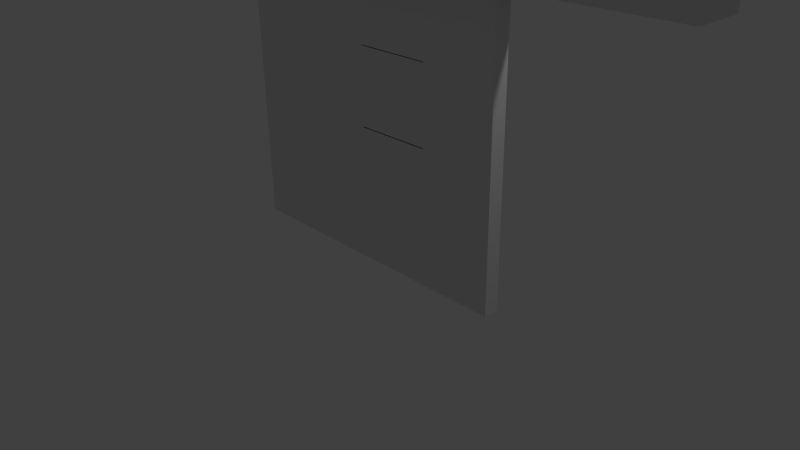 # Source: Deur.blend  (saved by Blender 2.72.0; exported with 4.5.12 LTS)
import bpy
from mathutils import Matrix  # noqa: F401  (used for matrix-valued properties, if any)

bpy.ops.wm.read_factory_settings(use_empty=True)
scene = bpy.context.scene
scene.name = 'Scene'

# ---- collections
col_collection_1 = bpy.data.collections.new('Collection 1'); scene.collection.children.link(col_collection_1)

# ---- materials (node trees are filled in below, after node groups)
mat_material = bpy.data.materials.new('Material')
mat_material.alpha_threshold = 0.0
mat_material.use_transparent_shadow = False
mat_material.roughness = 0.5
mat_material.line_color = (0.0, 0.0, 0.0, 1.0)

# ---- material node trees

# ---- world
world_world = bpy.data.worlds.new('World'); scene.world = world_world
world_world.color = (0.05088, 0.05088, 0.05088)
world_world.use_sun_shadow = False
world_world.sun_shadow_jitter_overblur = 0.0
world_world.cycles.sampling_method = 'MANUAL'
world_world.cycles.sample_map_resolution = 256

# ---- cameras
cam_camera = bpy.data.cameras.new('Camera')
cam_camera.clip_end = 100.0
cam_camera.lens = 35.0
cam_camera.sensor_width = 32.0
cam_camera.sensor_height = 18.0
cam_camera.ortho_scale = 7.314
cam_camera.dof.focus_distance = 0.0
cam_camera.dof.aperture_fstop = 128.0

# ---- lights
light_lamp = bpy.data.lights.new('Lamp', 'POINT')
light_lamp.transmission_factor = 0.0
light_lamp.cutoff_distance = 30.0
light_lamp.energy = 100.0
light_lamp.shadow_buffer_clip_start = 1.001
light_lamp.shadow_soft_size = 0.1
light_lamp.shadow_maximum_resolution = 0.006
light_lamp.use_absolute_resolution = True
light_lamp.cycles.use_multiple_importance_sampling = False

# ---- meshes
me_cube_001 = bpy.data.meshes.new('Cube.001')
me_cube_001.from_pydata([(-1.0, -1.0, -1.0), (-1.0, 1.0, -1.0), (1.0, 1.0, -1.0), (1.0, -1.0, -1.0), (-1.0, -1.0, 1.0), (-1.0, 1.0, 1.0), (1.0, 1.0, 1.0), (1.0, -1.0, 1.0), (1.0, -1.0, -1.0), (1.0, -0.3333, -1.0), (81.0, -0.3333, -1.0), (81.0, -1.0, -1.0), (1.0, -1.0, 0.0), (1.0, -0.3333, 0.0), (81.0, -0.3333, 0.0), (81.0, -1.0, 0.0), (1.0, -1.0, 0.0), (1.0, 1.0, 0.0), (81.0, 1.0, 0.0), (81.0, -1.0, 0.0), (1.0, -1.0, 1.0), (1.0, 1.0, 1.0), (81.0, 1.0, 1.0), (81.0, -1.0, 1.0), (1.0, 0.3333, -1.0), (1.0, 1.0, -1.0), (81.0, 1.0, -1.0), (81.0, 0.3333, -1.0), (1.0, 0.3333, 0.0), (1.0, 1.0, 0.0), (81.0, 1.0, 0.0), (81.0, 0.3333, 0.0), (81.0, -1.0, -1.0), (81.0, 1.0, -1.0), (83.0, 1.0, -1.0), (83.0, -1.0, -1.0), (81.0, -1.0, 1.0), (81.0, 1.0, 1.0), (83.0, 1.0, 1.0), (83.0, -1.0, 1.0), (40.41, 0.0, 4.471), (39.85, 0.0, 4.386), (39.33, 0.0, 4.247), (38.88, 0.0, 4.061), (38.51, 0.0, 3.833), (38.23, 0.0, 3.574), (38.06, 0.0, 3.293), (38.0, 0.0, 3.0), (38.06, 0.0, 2.707), (38.23, 0.0, 2.426), (38.51, 0.0, 2.167), (38.88, 0.0, 1.939), (39.33, 0.0, 1.753), (39.85, 0.0, 1.614), (40.41, 0.0, 1.529), (40.43, 0.03806, 4.471), (39.87, 0.07466, 4.386), (39.37, 0.1084, 4.247), (38.92, 0.1379, 4.061), (38.55, 0.1622, 3.833), (38.11, 0.1913, 3.293), (38.06, 0.1951, 3.0), (38.11, 0.1913, 2.707), (38.28, 0.1802, 2.426), (38.55, 0.1622, 2.167), (38.92, 0.1379, 1.939), (39.37, 0.1084, 1.753), (40.43, 0.03806, 1.529), (40.46, 0.07466, 4.471), (39.94, 0.1464, 4.386), (39.46, 0.2126, 4.247), (40.46, 0.07466, 1.529), (40.51, 0.1084, 4.471), (40.05, 0.2126, 4.386), (39.61, 0.3087, 4.247), (38.51, 0.5556, 3.0), (40.51, 0.1084, 1.529), (40.59, 0.1379, 4.471), (40.19, 0.2706, 4.386), (40.59, 0.1379, 1.529), (40.67, 0.1622, 4.471), (40.36, 0.3182, 4.386), (39.61, 0.6913, 2.167), (40.67, 0.1622, 1.529), (40.78, 0.1802, 4.471), (40.19, 0.6533, 1.939), (40.78, 0.1802, 1.529), (40.89, 0.1913, 4.471), (40.89, 0.1913, 1.529), (41.0, 0.1951, 1.529), (41.11, 0.1913, 1.529), (41.22, 0.1802, 1.529), (41.33, 0.1622, 4.471), (41.64, 0.3182, 4.386), (41.33, 0.1622, 1.529), (41.41, 0.1379, 4.471), (41.81, 0.2706, 4.386), (41.41, 0.1379, 1.529), (41.49, 0.1084, 4.471), (41.49, 0.1084, 1.529), (41.54, 0.07466, 4.471), (42.06, 0.1464, 4.386), (41.54, 0.07466, 1.529), (41.57, 0.03806, 4.471), (42.13, 0.07466, 4.386), (42.13, 0.07466, 1.614), (41.57, 0.03806, 1.529), (41.59, -7.212e-09, 4.471), (42.15, 4.122e-08, 4.386), (42.67, 2.632e-08, 4.247), (43.77, 6.357e-08, 3.574), (43.94, -8.544e-08, 3.293), (44.0, -1.003e-07, 3.0), (43.94, -8.544e-08, 2.707), (43.77, 6.357e-08, 2.426), (43.49, -8.544e-08, 2.167), (43.12, -2.584e-08, 1.939), (42.67, -1.094e-08, 1.753), (42.15, 3.964e-09, 1.614), (41.59, 3.964e-09, 1.529), (41.57, -0.03806, 4.471), (42.13, -0.07466, 4.386), (42.63, -0.1084, 4.247), (43.08, -0.1379, 4.061), (43.45, -0.1622, 3.833), (43.72, -0.1802, 3.574), (43.89, -0.1913, 3.293), (43.94, -0.1951, 3.0), (43.89, -0.1913, 2.707), (43.72, -0.1802, 2.426), (43.45, -0.1622, 2.167), (43.08, -0.1379, 1.939), (42.63, -0.1084, 1.753), (42.13, -0.07466, 1.614), (41.57, -0.03806, 1.529), (41.54, -0.07466, 4.471), (42.06, -0.1464, 4.386), (42.54, -0.2126, 4.247), (42.96, -0.2706, 4.061), (43.3, -0.3182, 3.833), (43.56, -0.3536, 3.574), (43.72, -0.3753, 3.293), (43.77, -0.3827, 3.0), (43.72, -0.3753, 2.707), (43.56, -0.3536, 2.426), (43.3, -0.3182, 2.167), (42.96, -0.2706, 1.939), (42.54, -0.2126, 1.753), (42.06, -0.1464, 1.614), (41.54, -0.07466, 1.529), (41.49, -0.1084, 4.471), (41.95, -0.2126, 4.386), (42.39, -0.3087, 4.247), (42.76, -0.3928, 4.061), (43.07, -0.4619, 3.833), (43.3, -0.5133, 3.574), (43.45, -0.5449, 3.293), (43.49, -0.5556, 3.0), (43.45, -0.5449, 2.707), (43.3, -0.5133, 2.426), (43.07, -0.4619, 2.167), (42.76, -0.3928, 1.939), (42.39, -0.3087, 1.753), (41.95, -0.2126, 1.614), (41.49, -0.1084, 1.529), (41.41, -0.1379, 4.471), (41.81, -0.2706, 4.386), (42.18, -0.3928, 4.247), (42.5, -0.5, 4.061), (42.76, -0.5879, 3.833), (42.96, -0.6533, 3.574), (43.08, -0.6935, 3.293), (43.12, -0.7071, 3.0), (43.08, -0.6935, 2.707), (42.96, -0.6533, 2.426), (42.76, -0.5879, 2.167), (42.5, -0.5, 1.939), (42.18, -0.3928, 1.753), (41.81, -0.2706, 1.614), (41.41, -0.1379, 1.529), (41.33, -0.1622, 4.471), (41.64, -0.3182, 4.386), (41.93, -0.4619, 4.247), (42.18, -0.5879, 4.061), (42.39, -0.6913, 3.833), (42.54, -0.7682, 3.574), (42.63, -0.8155, 3.293), (42.67, -0.8315, 3.0), (42.63, -0.8155, 2.707), (42.54, -0.7682, 2.426), (42.39, -0.6913, 2.167), (42.18, -0.5879, 1.939), (41.93, -0.4619, 1.753), (41.64, -0.3182, 1.614), (41.33, -0.1622, 1.529), (41.0, 0.0, 1.5), (41.22, -0.1802, 4.471), (41.44, -0.3536, 4.386), (41.64, -0.5133, 4.247), (41.81, -0.6533, 4.061), (41.95, -0.7682, 3.833), (42.06, -0.8536, 3.574), (42.13, -0.9061, 3.293), (42.15, -0.9239, 3.0), (42.13, -0.9061, 2.707), (42.06, -0.8536, 2.426), (41.95, -0.7682, 2.167), (41.81, -0.6533, 1.939), (41.64, -0.5133, 1.753), (41.44, -0.3536, 1.614), (41.22, -0.1802, 1.529), (41.11, -0.1913, 4.471), (41.22, -0.3753, 4.386), (41.33, -0.5449, 4.247), (41.41, -0.6935, 4.061), (41.49, -0.8155, 3.833), (41.54, -0.9061, 3.574), (41.57, -0.9619, 3.293), (41.59, -0.9808, 3.0), (41.57, -0.9619, 2.707), (41.54, -0.9061, 2.426), (41.49, -0.8155, 2.167), (41.41, -0.6935, 1.939), (41.33, -0.5449, 1.753), (41.22, -0.3753, 1.614), (41.11, -0.1913, 1.529), (41.0, -0.1951, 4.471), (41.0, -0.3827, 4.386), (41.0, -0.5556, 4.247), (41.0, -0.7071, 4.061), (41.0, -0.8315, 3.833), (41.0, -0.9239, 3.574), (41.0, -0.9808, 3.293), (41.0, -1.0, 3.0), (41.0, -0.9808, 2.707), (41.0, -0.9239, 2.426), (41.0, -0.8315, 2.167), (41.0, -0.7071, 1.939), (41.0, -0.5556, 1.753), (41.0, -0.3827, 1.614), (41.0, -0.1951, 1.529), (40.89, -0.1913, 4.471), (40.78, -0.3753, 4.386), (40.67, -0.5449, 4.247), (40.59, -0.6935, 4.061), (40.51, -0.8155, 3.833), (40.46, -0.9061, 3.574), (40.43, -0.9619, 3.293), (40.41, -0.9808, 3.0), (40.43, -0.9619, 2.707), (40.46, -0.9061, 2.426), (40.51, -0.8155, 2.167), (40.59, -0.6935, 1.939), (40.67, -0.5449, 1.753), (40.78, -0.3753, 1.614), (40.89, -0.1913, 1.529), (40.78, -0.1802, 4.471), (40.56, -0.3536, 4.386), (40.36, -0.5133, 4.247), (40.19, -0.6533, 4.061), (40.05, -0.7682, 3.833), (39.94, -0.8536, 3.574), (39.87, -0.9061, 3.293), (39.85, -0.9239, 3.0), (39.87, -0.9061, 2.707), (39.94, -0.8536, 2.426), (40.05, -0.7682, 2.167), (40.19, -0.6533, 1.939), (40.36, -0.5133, 1.753), (40.56, -0.3536, 1.614), (40.78, -0.1802, 1.529), (40.67, -0.1622, 4.471), (40.36, -0.3182, 4.386), (40.07, -0.4619, 4.247), (39.82, -0.5879, 4.061), (39.61, -0.6913, 3.833), (39.46, -0.7682, 3.574), (39.37, -0.8155, 3.293), (39.33, -0.8315, 3.0), (39.37, -0.8155, 2.707), (39.46, -0.7682, 2.426), (39.61, -0.6913, 2.167), (39.82, -0.5879, 1.939), (40.07, -0.4619, 1.753), (40.36, -0.3182, 1.614), (40.67, -0.1622, 1.529), (40.59, -0.1379, 4.471), (40.19, -0.2706, 4.386), (39.82, -0.3928, 4.247), (39.5, -0.5, 4.061), (39.24, -0.5879, 3.833), (39.04, -0.6533, 3.574), (38.92, -0.6935, 3.293), (38.88, -0.7071, 3.0), (38.92, -0.6935, 2.707), (39.04, -0.6533, 2.426), (39.24, -0.5879, 2.167), (39.5, -0.5, 1.939), (39.82, -0.3928, 1.753), (40.19, -0.2706, 1.614), (40.59, -0.1379, 1.529), (40.51, -0.1084, 4.471), (40.05, -0.2126, 4.386), (39.61, -0.3087, 4.247), (39.24, -0.3928, 4.061), (38.93, -0.4619, 3.833), (38.7, -0.5133, 3.574), (38.55, -0.5449, 3.293), (38.51, -0.5556, 3.0), (38.55, -0.5449, 2.707), (38.7, -0.5133, 2.426), (38.93, -0.4619, 2.167), (39.24, -0.3928, 1.939), (39.61, -0.3087, 1.753), (40.05, -0.2126, 1.614), (40.51, -0.1084, 1.529), (41.0, -1.247e-07, 4.5), (40.46, -0.07466, 4.471), (39.94, -0.1464, 4.386), (39.46, -0.2126, 4.247), (39.04, -0.2706, 4.061), (38.7, -0.3182, 3.833), (38.44, -0.3536, 3.574), (38.28, -0.3753, 3.293), (38.23, -0.3827, 3.0), (38.28, -0.3753, 2.707), (38.44, -0.3536, 2.426), (38.7, -0.3182, 2.167), (39.04, -0.2706, 1.939), (39.46, -0.2126, 1.753), (39.94, -0.1464, 1.614), (40.46, -0.07466, 1.529), (40.43, -0.03806, 4.471), (39.87, -0.07466, 4.386), (39.37, -0.1084, 4.247), (38.92, -0.1379, 4.061), (38.55, -0.1622, 3.833), (38.28, -0.1802, 3.574), (38.11, -0.1913, 3.293), (38.06, -0.1951, 3.0), (38.11, -0.1913, 2.707), (38.28, -0.1802, 2.426), (38.55, -0.1622, 2.167), (38.92, -0.1379, 1.939), (39.37, -0.1084, 1.753), (39.87, -0.07466, 1.614), (40.43, -0.03806, 1.529), (36.0, 0.3333, 0.5), (36.0, -0.3333, 0.5), (26.0, -0.3333, 0.5), (26.0, 0.3333, 0.5), (36.0, 0.3333, 5.5), (36.0, -0.3333, 5.5), (36.0, -0.3333, 0.5), (36.0, 0.3333, 0.5), (46.0, 0.3333, 0.5), (46.0, -0.3333, 0.5), (36.0, -0.3333, 5.5), (36.0, 0.3333, 5.5), (46.0, 0.3333, 5.5), (46.0, -0.3333, 5.5), (46.0, -0.3333, 0.5), (46.0, 0.3333, 0.5), (56.0, 0.3333, 0.5), (56.0, -0.3333, 0.5), (46.0, -0.3333, 5.5), (46.0, 0.3333, 5.5)], [], [(4, 5, 1, 0), (5, 6, 2, 1), (6, 7, 3, 2), (7, 4, 0, 3), (0, 1, 2, 3), (7, 6, 5, 4), (12, 13, 9, 8), (13, 14, 10, 9), (14, 15, 11, 10), (15, 12, 8, 11), (8, 9, 10, 11), (15, 14, 13, 12), (20, 21, 17, 16), (21, 22, 18, 17), (22, 23, 19, 18), (23, 20, 16, 19), (16, 17, 18, 19), (23, 22, 21, 20), (28, 29, 25, 24), (29, 30, 26, 25), (30, 31, 27, 26), (31, 28, 24, 27), (24, 25, 26, 27), (31, 30, 29, 28), (36, 37, 33, 32), (37, 38, 34, 33), (38, 39, 35, 34), (39, 36, 32, 35), (32, 33, 34, 35), (39, 38, 37, 36), (43, 42, 57, 58), (41, 40, 55, 56), (52, 51, 65, 66), (50, 49, 63, 64), (48, 47, 61, 62), (44, 43, 58, 59), (42, 41, 56, 57), (51, 50, 64, 65), (49, 48, 62, 63), (47, 46, 60, 61), (56, 55, 68, 69), (57, 56, 69, 70), (69, 68, 72, 73), (70, 69, 73, 74), (73, 72, 77, 78), (78, 77, 80, 81), (93, 92, 95, 96), (101, 100, 103, 104), (106, 105, 118, 119), (104, 103, 107, 108), (114, 113, 128, 129), (112, 111, 126, 127), (119, 118, 133, 134), (108, 107, 120, 121), (117, 116, 131, 132), (115, 114, 129, 130), (113, 112, 127, 128), (111, 110, 125, 126), (109, 108, 121, 122), (118, 117, 132, 133), (116, 115, 130, 131), (129, 128, 143, 144), (127, 126, 141, 142), (125, 124, 139, 140), (123, 122, 137, 138), (134, 133, 148, 149), (121, 120, 135, 136), (132, 131, 146, 147), (130, 129, 144, 145), (128, 127, 142, 143), (126, 125, 140, 141), (124, 123, 138, 139), (122, 121, 136, 137), (133, 132, 147, 148), (131, 130, 145, 146), (144, 143, 158, 159), (142, 141, 156, 157), (140, 139, 154, 155), (138, 137, 152, 153), (149, 148, 163, 164), (136, 135, 150, 151), (147, 146, 161, 162), (145, 144, 159, 160), (143, 142, 157, 158), (141, 140, 155, 156), (139, 138, 153, 154), (137, 136, 151, 152), (148, 147, 162, 163), (146, 145, 160, 161), (159, 158, 173, 174), (157, 156, 171, 172), (155, 154, 169, 170), (153, 152, 167, 168), (164, 163, 178, 179), (151, 150, 165, 166), (162, 161, 176, 177), (160, 159, 174, 175), (158, 157, 172, 173), (156, 155, 170, 171), (154, 153, 168, 169), (152, 151, 166, 167), (163, 162, 177, 178), (161, 160, 175, 176), (174, 173, 188, 189), (172, 171, 186, 187), (170, 169, 184, 185), (168, 167, 182, 183), (179, 178, 193, 194), (166, 165, 180, 181), (177, 176, 191, 192), (175, 174, 189, 190), (173, 172, 187, 188), (171, 170, 185, 186), (169, 168, 183, 184), (167, 166, 181, 182), (178, 177, 192, 193), (176, 175, 190, 191), (189, 188, 204, 205), (187, 186, 202, 203), (185, 184, 200, 201), (183, 182, 198, 199), (194, 193, 209, 210), (181, 180, 196, 197), (192, 191, 207, 208), (190, 189, 205, 206), (188, 187, 203, 204), (186, 185, 201, 202), (184, 183, 199, 200), (182, 181, 197, 198), (193, 192, 208, 209), (191, 190, 206, 207), (205, 204, 219, 220), (203, 202, 217, 218), (201, 200, 215, 216), (199, 198, 213, 214), (210, 209, 224, 225), (197, 196, 211, 212), (208, 207, 222, 223), (206, 205, 220, 221), (204, 203, 218, 219), (202, 201, 216, 217), (200, 199, 214, 215), (198, 197, 212, 213), (209, 208, 223, 224), (207, 206, 221, 222), (220, 219, 234, 235), (218, 217, 232, 233), (216, 215, 230, 231), (214, 213, 228, 229), (225, 224, 239, 240), (212, 211, 226, 227), (223, 222, 237, 238), (221, 220, 235, 236), (219, 218, 233, 234), (217, 216, 231, 232), (215, 214, 229, 230), (213, 212, 227, 228), (224, 223, 238, 239), (222, 221, 236, 237), (235, 234, 249, 250), (233, 232, 247, 248), (231, 230, 245, 246), (229, 228, 243, 244), (240, 239, 254, 255), (227, 226, 241, 242), (238, 237, 252, 253), (236, 235, 250, 251), (234, 233, 248, 249), (232, 231, 246, 247), (230, 229, 244, 245), (228, 227, 242, 243), (239, 238, 253, 254), (237, 236, 251, 252), (250, 249, 264, 265), (248, 247, 262, 263), (246, 245, 260, 261), (244, 243, 258, 259), (255, 254, 269, 270), (242, 241, 256, 257), (253, 252, 267, 268), (251, 250, 265, 266), (249, 248, 263, 264), (247, 246, 261, 262), (245, 244, 259, 260), (243, 242, 257, 258), (254, 253, 268, 269), (252, 251, 266, 267), (265, 264, 279, 280), (263, 262, 277, 278), (261, 260, 275, 276), (259, 258, 273, 274), (270, 269, 284, 285), (257, 256, 271, 272), (268, 267, 282, 283), (266, 265, 280, 281), (264, 263, 278, 279), (262, 261, 276, 277), (260, 259, 274, 275), (258, 257, 272, 273), (269, 268, 283, 284), (267, 266, 281, 282), (280, 279, 294, 295), (278, 277, 292, 293), (276, 275, 290, 291), (274, 273, 288, 289), (285, 284, 299, 300), (272, 271, 286, 287), (283, 282, 297, 298), (281, 280, 295, 296), (279, 278, 293, 294), (277, 276, 291, 292), (275, 274, 289, 290), (273, 272, 287, 288), (284, 283, 298, 299), (282, 281, 296, 297), (295, 294, 309, 310), (293, 292, 307, 308), (291, 290, 305, 306), (289, 288, 303, 304), (300, 299, 314, 315), (287, 286, 301, 302), (298, 297, 312, 313), (296, 295, 310, 311), (294, 293, 308, 309), (292, 291, 306, 307), (290, 289, 304, 305), (288, 287, 302, 303), (299, 298, 313, 314), (297, 296, 311, 312), (310, 309, 325, 326), (308, 307, 323, 324), (306, 305, 321, 322), (304, 303, 319, 320), (315, 314, 330, 331), (302, 301, 317, 318), (313, 312, 328, 329), (311, 310, 326, 327), (309, 308, 324, 325), (307, 306, 322, 323), (305, 304, 320, 321), (303, 302, 318, 319), (314, 313, 329, 330), (312, 311, 327, 328), (326, 325, 340, 341), (324, 323, 338, 339), (322, 321, 336, 337), (320, 319, 334, 335), (331, 330, 345, 346), (318, 317, 332, 333), (329, 328, 343, 344), (327, 326, 341, 342), (325, 324, 339, 340), (323, 322, 337, 338), (321, 320, 335, 336), (319, 318, 333, 334), (330, 329, 344, 345), (328, 327, 342, 343), (195, 54, 67), (40, 316, 55), (195, 67, 71), (55, 316, 68), (195, 71, 76), (68, 316, 72), (195, 76, 79), (72, 316, 77), (195, 79, 83), (77, 316, 80), (195, 83, 86), (80, 316, 84), (195, 86, 88), (84, 316, 87), (195, 88, 89), (195, 89, 90), (195, 90, 91), (195, 91, 94), (195, 94, 97), (92, 316, 95), (195, 97, 99), (95, 316, 98), (195, 99, 102), (98, 316, 100), (195, 102, 106), (100, 316, 103), (195, 106, 119), (103, 316, 107), (195, 119, 134), (107, 316, 120), (195, 134, 149), (120, 316, 135), (195, 149, 164), (135, 316, 150), (195, 164, 179), (150, 316, 165), (195, 179, 194), (165, 316, 180), (195, 194, 210), (180, 316, 196), (195, 210, 225), (196, 316, 211), (195, 225, 240), (211, 316, 226), (195, 240, 255), (226, 316, 241), (195, 255, 270), (241, 316, 256), (195, 270, 285), (256, 316, 271), (195, 285, 300), (271, 316, 286), (195, 300, 315), (286, 316, 301), (195, 315, 331), (301, 316, 317), (195, 331, 346), (317, 316, 332), (341, 340, 48, 49), (339, 338, 46, 47), (337, 336, 44, 45), (335, 334, 42, 43), (346, 345, 53, 54), (333, 332, 40, 41), (344, 343, 51, 52), (342, 341, 49, 50), (340, 339, 47, 48), (338, 337, 45, 46), (336, 335, 43, 44), (195, 346, 54), (334, 333, 41, 42), (345, 344, 52, 53), (332, 316, 40), (343, 342, 50, 51), (351, 352, 348, 347), (350, 349, 352, 351), (347, 348, 349, 350), (352, 349, 348), (350, 351, 347), (357, 358, 354, 353), (358, 359, 355, 354), (359, 360, 356, 355), (360, 357, 353, 356), (353, 354, 355, 356), (360, 359, 358, 357), (365, 366, 362, 361), (364, 363, 366, 365), (361, 362, 363, 364), (366, 363, 362), (364, 365, 361)])
me_cube_001.use_remesh_preserve_volume = False
me_cube_001.use_remesh_preserve_attributes = False
me_cube_001.use_mirror_vertex_groups = False
me_cube_001.update()
me_cube_002 = bpy.data.meshes.new('Cube.002')
me_cube_002.from_pydata([(-1.0, -1.0, -1.0), (-1.0, 1.0, -1.0), (1.0, 1.0, -1.0), (1.0, -1.0, -1.0), (-1.0, -1.0, 1.0), (-1.0, 1.0, 1.0), (1.0, 1.0, 1.0), (1.0, -1.0, 1.0), (-3.0, -1.0, 0.3705), (-3.0, 1.0, 0.3705), (-1.0, 1.0, 0.3705), (-1.0, -1.0, 0.3705), (-3.0, -1.0, 1.0), (-3.0, 1.0, 1.0), (-1.0, 1.0, 1.0), (-1.0, -1.0, 1.0), (-3.0, -1.0, -1.0), (-3.0, 1.0, -1.0), (-1.0, 1.0, -1.0), (-1.0, -1.0, -1.0), (-3.0, -1.0, -0.12), (-3.0, 1.0, -0.12), (-1.0, 1.0, -0.12), (-1.0, -1.0, -0.12)], [], [(4, 5, 1, 0), (5, 6, 2, 1), (6, 7, 3, 2), (7, 4, 0, 3), (0, 1, 2, 3), (7, 6, 5, 4), (12, 13, 9, 8), (13, 14, 10, 9), (14, 15, 11, 10), (15, 12, 8, 11), (8, 9, 10, 11), (15, 14, 13, 12), (20, 21, 17, 16), (21, 22, 18, 17), (22, 23, 19, 18), (23, 20, 16, 19), (16, 17, 18, 19), (23, 22, 21, 20)])
me_cube_002.use_remesh_preserve_volume = False
me_cube_002.use_remesh_preserve_attributes = False
me_cube_002.use_mirror_vertex_groups = False
me_cube_002.update()
me_cube = bpy.data.meshes.new('Cube')
me_cube.from_pydata([(1.0, -1.0, -0.125), (1.0, 1.0, -0.125), (2.0, 1.0, -0.125), (2.0, -1.0, -0.125), (1.0, -1.0, 0.375), (1.0, 1.0, 0.375), (2.0, 1.0, 0.375), (2.0, -1.0, 0.375), (1.0, 1.0, -1.0), (1.0, -1.0, -1.0), (-1.0, -1.0, -1.0), (-1.0, 1.0, -1.0), (1.0, 1.0, 1.0), (1.0, -1.0, 1.0), (-1.0, -1.0, 1.0), (-1.0, 1.0, 1.0)], [], [(4, 5, 1, 0), (5, 6, 2, 1), (6, 7, 3, 2), (7, 4, 0, 3), (0, 1, 2, 3), (7, 6, 5, 4), (8, 9, 10, 11), (12, 15, 14, 13), (8, 12, 13, 9), (9, 13, 14, 10), (10, 14, 15, 11), (12, 8, 11, 15)])
me_cube.materials.append(mat_material)
me_cube.use_remesh_preserve_volume = False
me_cube.use_remesh_preserve_attributes = False
me_cube.use_mirror_vertex_groups = False
me_cube.update()

# ---- objects
ob_cube = bpy.data.objects.new('Cube', me_cube_001)
ob_deur_rechts = bpy.data.objects.new('Deur_Rechts', me_cube_002)
ob_deur_links = bpy.data.objects.new('Deur_Links', me_cube)
ob_lamp = bpy.data.objects.new('Lamp', light_lamp)
ob_camera = bpy.data.objects.new('Camera', cam_camera)

# ---- transforms, parenting, visibility, modifiers, constraints
ob_cube.location = (-4.1, 0.0, 3.9)
ob_cube.scale = (0.1, 0.3, 0.2)
ob_cube.lineart.crease_threshold = 0.0
ob_deur_rechts.location = (1.5, 0.0, 2.0)
ob_deur_rechts.scale = (0.5, 0.1, 2.0)
ob_deur_rechts.lineart.crease_threshold = 0.0
ob_deur_links.location = (-1.0, 0.0, 2.0)
ob_deur_links.scale = (1.0, 0.1, 2.0)
ob_deur_links.lock_rotations_4d = False
ob_deur_links.empty_display_type = 'ARROWS'
ob_deur_links.lineart.crease_threshold = 0.0
ob_lamp.location = (4.076, 1.005, 5.904)
ob_lamp.rotation_euler = (0.6503, 0.05522, 1.866)
ob_lamp.lock_rotations_4d = False
ob_lamp.empty_display_type = 'ARROWS'
ob_lamp.color = (0.0, 0.0, 0.0, 0.0)
ob_lamp.lineart.crease_threshold = 0.0
ob_camera.location = (7.481, -6.508, 5.344)
ob_camera.rotation_euler = (1.109, 0.01082, 0.8149)
ob_camera.lock_rotations_4d = False
ob_camera.empty_display_type = 'ARROWS'
ob_camera.color = (0.0, 0.0, 0.0, 0.0)
ob_camera.display_type = 'WIRE'
ob_camera.lineart.crease_threshold = 0.0

# ---- collection membership
col_collection_1.objects.link(ob_cube)
col_collection_1.objects.link(ob_deur_rechts)
col_collection_1.objects.link(ob_deur_links)
col_collection_1.objects.link(ob_lamp)
col_collection_1.objects.link(ob_camera)

# ---- scene / render settings (as saved in the file)
scene.camera = ob_camera
scene.frame_start = 0; scene.frame_end = 100; scene.frame_set(0)
scene.render.engine = 'BLENDER_EEVEE_NEXT'
scene.render.resolution_percentage = 50
scene.render.dither_intensity = 0.0
scene.cycles.use_denoising = False
scene.cycles.samples = 10
scene.cycles.sampling_pattern = 'TABULATED_SOBOL'
scene.cycles.light_sampling_threshold = 0.0
scene.cycles.use_adaptive_sampling = False
scene.cycles.use_light_tree = False
scene.cycles.blur_glossy = 0.0
scene.cycles.pixel_filter_type = 'GAUSSIAN'
scene.cycles.sample_clamp_indirect = 0.0
scene.view_settings.view_transform = 'Standard'
bpy.context.view_layer.update()
